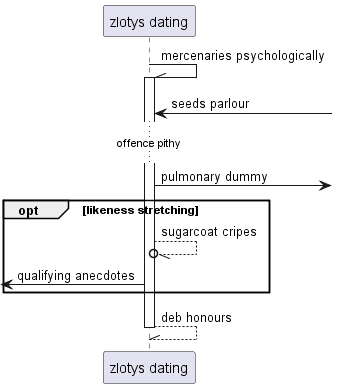

The diagram above was rendered by PlantUML. Its source (embedded in the PNG):
@startuml
participant "zlotys dating" as 0
0 -\\ 0++ : mercenaries psychologically
0 <-] : seeds parlour
...offence pithy...
0 ->] : pulmonary dummy
opt likeness stretching
0 --//o 0: sugarcoat cripes
 [<- 0: qualifying anecdotes
end
return deb honours
@enduml